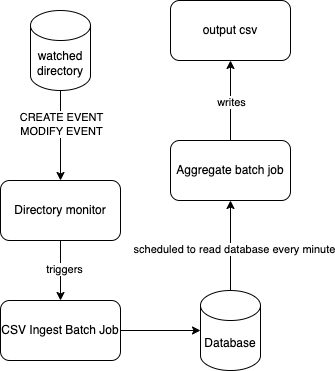

The diagram above was exported from draw.io. Its source (the exported page's mxGraphModel, read from the mxfile embedded in the PNG):
<mxGraphModel dx="792" dy="785" grid="1" gridSize="10" guides="1" tooltips="1" connect="1" arrows="1" fold="1" page="1" pageScale="1" pageWidth="850" pageHeight="1100" math="0" shadow="0">
  <root>
    <mxCell id="0" />
    <mxCell id="1" parent="0" />
    <mxCell id="ak5YWu0Qbg209ry-Cjx9-16" value="" style="edgeStyle=orthogonalEdgeStyle;rounded=0;orthogonalLoop=1;jettySize=auto;html=1;" edge="1" parent="1" source="ak5YWu0Qbg209ry-Cjx9-12" target="ak5YWu0Qbg209ry-Cjx9-15">
      <mxGeometry relative="1" as="geometry" />
    </mxCell>
    <mxCell id="ak5YWu0Qbg209ry-Cjx9-17" value="CREATE EVENT&lt;div&gt;MODIFY EVENT&lt;/div&gt;" style="edgeLabel;html=1;align=center;verticalAlign=middle;resizable=0;points=[];" vertex="1" connectable="0" parent="ak5YWu0Qbg209ry-Cjx9-16">
      <mxGeometry x="-0.2667" relative="1" as="geometry">
        <mxPoint as="offset" />
      </mxGeometry>
    </mxCell>
    <mxCell id="ak5YWu0Qbg209ry-Cjx9-12" value="watched&lt;div&gt;directory&lt;/div&gt;" style="shape=cylinder3;whiteSpace=wrap;html=1;boundedLbl=1;backgroundOutline=1;size=15;" vertex="1" parent="1">
      <mxGeometry x="160" y="250" width="60" height="80" as="geometry" />
    </mxCell>
    <mxCell id="ak5YWu0Qbg209ry-Cjx9-19" value="" style="edgeStyle=orthogonalEdgeStyle;rounded=0;orthogonalLoop=1;jettySize=auto;html=1;" edge="1" parent="1" source="ak5YWu0Qbg209ry-Cjx9-15" target="ak5YWu0Qbg209ry-Cjx9-18">
      <mxGeometry relative="1" as="geometry" />
    </mxCell>
    <mxCell id="ak5YWu0Qbg209ry-Cjx9-20" value="triggers" style="edgeLabel;html=1;align=center;verticalAlign=middle;resizable=0;points=[];" vertex="1" connectable="0" parent="ak5YWu0Qbg209ry-Cjx9-19">
      <mxGeometry x="-0.075" y="3" relative="1" as="geometry">
        <mxPoint as="offset" />
      </mxGeometry>
    </mxCell>
    <mxCell id="ak5YWu0Qbg209ry-Cjx9-15" value="Directory monitor" style="rounded=1;whiteSpace=wrap;html=1;" vertex="1" parent="1">
      <mxGeometry x="130" y="420" width="120" height="60" as="geometry" />
    </mxCell>
    <mxCell id="ak5YWu0Qbg209ry-Cjx9-24" value="" style="edgeStyle=orthogonalEdgeStyle;rounded=0;orthogonalLoop=1;jettySize=auto;html=1;" edge="1" parent="1" source="ak5YWu0Qbg209ry-Cjx9-18" target="ak5YWu0Qbg209ry-Cjx9-23">
      <mxGeometry relative="1" as="geometry" />
    </mxCell>
    <mxCell id="ak5YWu0Qbg209ry-Cjx9-18" value="CSV Ingest Batch Job" style="whiteSpace=wrap;html=1;rounded=1;" vertex="1" parent="1">
      <mxGeometry x="130" y="540" width="120" height="60" as="geometry" />
    </mxCell>
    <mxCell id="ak5YWu0Qbg209ry-Cjx9-30" value="" style="edgeStyle=orthogonalEdgeStyle;rounded=0;orthogonalLoop=1;jettySize=auto;html=1;" edge="1" parent="1" source="ak5YWu0Qbg209ry-Cjx9-23" target="ak5YWu0Qbg209ry-Cjx9-29">
      <mxGeometry relative="1" as="geometry" />
    </mxCell>
    <mxCell id="ak5YWu0Qbg209ry-Cjx9-31" value="scheduled to read database every minute" style="edgeLabel;html=1;align=center;verticalAlign=middle;resizable=0;points=[];" vertex="1" connectable="0" parent="ak5YWu0Qbg209ry-Cjx9-30">
      <mxGeometry x="-0.0667" y="-3" relative="1" as="geometry">
        <mxPoint as="offset" />
      </mxGeometry>
    </mxCell>
    <mxCell id="ak5YWu0Qbg209ry-Cjx9-23" value="Database" style="shape=cylinder3;whiteSpace=wrap;html=1;boundedLbl=1;backgroundOutline=1;size=15;" vertex="1" parent="1">
      <mxGeometry x="330" y="530" width="60" height="80" as="geometry" />
    </mxCell>
    <mxCell id="ak5YWu0Qbg209ry-Cjx9-33" value="" style="edgeStyle=orthogonalEdgeStyle;rounded=0;orthogonalLoop=1;jettySize=auto;html=1;" edge="1" parent="1" source="ak5YWu0Qbg209ry-Cjx9-29" target="ak5YWu0Qbg209ry-Cjx9-32">
      <mxGeometry relative="1" as="geometry" />
    </mxCell>
    <mxCell id="ak5YWu0Qbg209ry-Cjx9-34" value="writes" style="edgeLabel;html=1;align=center;verticalAlign=middle;resizable=0;points=[];" vertex="1" connectable="0" parent="ak5YWu0Qbg209ry-Cjx9-33">
      <mxGeometry x="-0.025" relative="1" as="geometry">
        <mxPoint as="offset" />
      </mxGeometry>
    </mxCell>
    <mxCell id="ak5YWu0Qbg209ry-Cjx9-29" value="Aggregate batch job" style="rounded=1;whiteSpace=wrap;html=1;" vertex="1" parent="1">
      <mxGeometry x="300" y="380" width="120" height="60" as="geometry" />
    </mxCell>
    <mxCell id="ak5YWu0Qbg209ry-Cjx9-32" value="output csv" style="rounded=1;whiteSpace=wrap;html=1;" vertex="1" parent="1">
      <mxGeometry x="300" y="240" width="120" height="60" as="geometry" />
    </mxCell>
  </root>
</mxGraphModel>